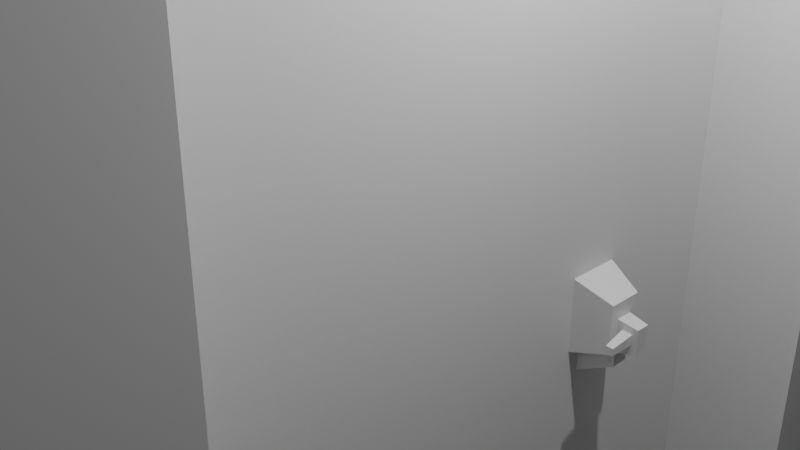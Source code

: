 # Source: Doorblend.blend  (saved by Blender 2.80.75; exported with 4.5.12 LTS)
import bpy
from mathutils import Matrix  # noqa: F401  (used for matrix-valued properties, if any)

bpy.ops.wm.read_factory_settings(use_empty=True)
scene = bpy.context.scene
scene.name = 'Scene'

# ---- collections
col_collection = bpy.data.collections.new('Collection'); scene.collection.children.link(col_collection)

# ---- materials (node trees are filled in below, after node groups)
mat_material = bpy.data.materials.new('Material')
mat_material.alpha_threshold = 0.0
mat_material.use_transparent_shadow = False
mat_material.line_color = (0.0, 0.0, 0.0, 1.0)

# ---- material node trees
mat_material.use_nodes = True; mat_material.node_tree.nodes.clear()
_N = mat_material.node_tree.nodes; _L = mat_material.node_tree.links
n0 = _N.new('ShaderNodeOutputMaterial'); n0.name = 'Material Output'; n0.location = (300, 300)
n1 = _N.new('ShaderNodeBsdfPrincipled'); n1.name = 'Principled BSDF'; n1.location = (10, 300)
n1.distribution = 'GGX'
n1.subsurface_method = 'BURLEY'
n1.inputs[2].default_value = 0.4
n1.inputs[3].default_value = 1.45
n1.inputs[27].default_value = (0.0, 0.0, 0.0, 1.0)
n1.inputs[28].default_value = 1.0
_L.new(n1.outputs[0], n0.inputs[0])
n0.is_active_output = True

# ---- world
world_world = bpy.data.worlds.new('World'); scene.world = world_world
world_world.use_nodes = True; world_world.node_tree.nodes.clear()
_N = world_world.node_tree.nodes; _L = world_world.node_tree.links
n0 = _N.new('ShaderNodeOutputWorld'); n0.name = 'World Output'; n0.location = (300, 300)
n1 = _N.new('ShaderNodeBackground'); n1.name = 'Background'; n1.location = (10, 300)
n1.inputs[0].default_value = (0.05088, 0.05088, 0.05088, 1.0)
_L.new(n1.outputs[0], n0.inputs[0])
n0.is_active_output = True
world_world.color = (0.05088, 0.05088, 0.05088)
world_world.use_sun_shadow = False
world_world.sun_shadow_jitter_overblur = 0.0

# ---- cameras
cam_camera = bpy.data.cameras.new('Camera')
cam_camera.clip_end = 100.0
cam_camera.ortho_scale = 7.314

# ---- lights
light_light = bpy.data.lights.new('Light', 'POINT')
light_light.transmission_factor = 0.0
light_light.energy = 1000.0
light_light.shadow_soft_size = 0.1
light_light.shadow_maximum_resolution = 0.006
light_light.use_absolute_resolution = True

# ---- meshes
me_cube = bpy.data.meshes.new('Cube')
me_cube.from_pydata([(1.0, 1.0, 1.0), (1.0, 1.0, -1.0), (1.0, -1.0, 1.0), (1.0, -1.0, -1.0), (-1.0, 1.0, 1.0), (-1.0, 1.0, -1.0), (-1.0, -1.0, 1.0), (-1.0, -1.0, -1.0), (1.0, 1.0, 0.0), (1.0, -1.0, 0.0), (1.0, 0.0, 1.0), (1.0, 0.0, -1.0), (1.0, 0.0, 0.0), (1.0, 1.0, -0.5), (1.0, -1.0, -0.5), (1.0, -0.5, 1.0), (1.0, 0.5, -1.0), (1.0, 1.0, 0.5), (1.0, -1.0, 0.5), (1.0, 0.5, 1.0), (1.0, -0.5, -1.0), (1.0, -0.5, 0.0), (1.0, 0.5, 0.0), (1.0, 0.0, -0.5), (1.0, 0.0, 0.5), (1.0, 0.5, 0.5), (1.0, 0.5, -0.5), (1.0, -0.5, -0.5), (1.0, -0.5, 0.5), (1.0, 1.0, -0.75), (1.0, -1.0, -0.75), (1.0, -0.75, 1.0), (1.0, 0.75, -1.0), (1.0, 1.0, 0.25), (1.0, -1.0, 0.25), (1.0, 0.25, 1.0), (1.0, -0.25, -1.0), (1.0, -0.75, 0.0), (1.0, 0.25, 0.0), (1.0, 0.0, -0.75), (1.0, 0.0, 0.25), (1.0, 1.0, -0.25), (1.0, -1.0, -0.25), (1.0, -0.25, 1.0), (1.0, 0.25, -1.0), (1.0, 1.0, 0.75), (1.0, -1.0, 0.75), (1.0, 0.75, 1.0), (1.0, -0.75, -1.0), (1.0, -0.25, 0.0), (1.0, 0.75, 0.0), (1.0, 0.0, -0.25), (1.0, 0.0, 0.75), (1.0, 0.25, 0.5), (1.0, 0.75, 0.5), (1.0, 0.5, 0.25), (1.0, 0.5, 0.75), (1.0, 0.25, -0.5), (1.0, 0.75, -0.5), (1.0, 0.5, -0.75), (1.0, 0.5, -0.25), (1.0, -0.75, -0.5), (1.0, -0.25, -0.5), (1.0, -0.5, -0.75), (1.0, -0.5, -0.25), (1.0, -0.75, 0.5), (1.0, -0.25, 0.5), (1.0, -0.5, 0.25), (1.0, -0.5, 0.75), (1.0, -0.25, 0.75), (1.0, -0.25, 0.25), (1.0, -0.75, 0.25), (1.0, -0.25, -0.25), (1.0, -0.25, -0.75), (1.0, -0.75, -0.75), (1.0, 0.75, -0.25), (1.0, 0.75, -0.75), (1.0, 0.25, -0.75), (1.0, 0.75, 0.25), (1.0, 0.25, 0.25), (1.0, 0.25, 0.75), (1.0, 0.25, -0.25), (1.0, -0.75, -0.25), (1.0, 1.0, -0.875), (1.0, -1.0, -0.875), (1.0, -0.875, 1.0), (1.0, 0.875, -1.0), (1.0, 1.0, 0.125), (1.0, -1.0, 0.125), (1.0, 0.125, 1.0), (1.0, 1.0, -0.375), (1.0, -1.0, -0.375), (1.0, -0.375, 1.0), (1.0, 1.0, 0.625), (1.0, -1.0, 0.625), (1.0, 0.625, 1.0), (1.0, 1.0, -0.625), (1.0, -1.0, -0.625), (1.0, -0.625, 1.0), (1.0, 1.0, 0.375), (1.0, -1.0, 0.375), (1.0, 0.375, 1.0), (1.0, 1.0, -0.125), (1.0, -1.0, -0.125), (1.0, -0.125, 1.0), (1.0, 1.0, 0.875), (1.0, -1.0, 0.875), (1.0, 0.875, 1.0), (1.0, -0.875, -1.0), (1.0, -0.375, 0.75), (1.0, -0.125, 0.75), (1.0, -0.75, 0.125), (1.0, -0.75, 0.375), (1.0, -0.75, -0.875), (1.0, -0.75, -0.625), (1.0, 0.75, -0.375), (1.0, 0.75, -0.125), (1.0, 0.75, -0.875), (1.0, 0.75, -0.625), (1.0, 0.625, 0.75), (1.0, 0.75, 0.625), (1.0, 0.75, 0.125), (1.0, 0.75, 0.375), (1.0, 0.125, 0.75), (1.0, 0.375, 0.75), (1.0, -0.75, -0.375), (1.0, -0.75, -0.125), (1.0, -0.625, 0.75), (1.0, -0.75, 0.625), (1.0, -0.6875, 0.6875), (1.0, 0.6875, 0.6875), (2.534, 1.0, -0.875), (2.534, 1.0, -1.0), (2.534, -1.0, -0.875), (2.534, -1.0, -1.0), (2.534, -0.875, 1.0), (2.534, -1.0, 1.0), (2.534, 0.875, -1.0), (2.534, 1.0, 0.125), (2.534, 1.0, 0.0), (2.534, -1.0, 0.125), (2.534, -1.0, 0.0), (2.534, 0.125, 1.0), (2.534, 0.0, 1.0), (2.534, -0.875, 0.0), (2.534, 1.0, -0.375), (2.534, 1.0, -0.5), (2.534, -1.0, -0.375), (2.534, -1.0, -0.5), (2.534, -0.375, 1.0), (2.534, -0.5, 1.0), (2.534, 1.0, 0.625), (2.534, 1.0, 0.5), (2.534, -1.0, 0.625), (2.534, -1.0, 0.5), (2.534, 0.625, 1.0), (2.534, 0.5, 1.0), (2.534, -0.875, -0.5), (2.534, -0.875, 0.5), (2.534, 1.0, -0.625), (2.534, 1.0, -0.75), (2.534, -1.0, -0.625), (2.534, -1.0, -0.75), (2.534, -0.625, 1.0), (2.534, -0.75, 1.0), (2.534, 1.0, 0.375), (2.534, 1.0, 0.25), (2.534, -1.0, 0.375), (2.534, -1.0, 0.25), (2.534, 0.375, 1.0), (2.534, 0.25, 1.0), (2.534, 1.0, -0.125), (2.534, 1.0, -0.25), (2.534, -1.0, -0.125), (2.534, -1.0, -0.25), (2.534, -0.125, 1.0), (2.534, -0.25, 1.0), (2.534, 1.0, 0.875), (2.534, 1.0, 0.75), (2.534, -1.0, 0.875), (2.534, -1.0, 0.75), (2.534, 0.875, 1.0), (2.534, 0.75, 1.0), (2.534, -0.875, -1.0), (2.534, -0.75, -1.0), (2.534, 0.875, 0.0), (2.534, 0.75, 0.0), (2.534, 0.0, 0.875), (2.534, 0.0, 0.75), (2.534, 0.875, 0.5), (2.534, 0.75, 0.5), (2.534, 0.5, 0.875), (2.534, 0.5, 0.75), (2.534, 0.875, -0.5), (2.534, 0.75, -0.5), (2.534, -0.5, 0.875), (2.534, -0.5, 0.75), (2.534, -0.375, 0.75), (2.534, -0.125, 0.75), (2.534, -0.25, 0.75), (2.534, -0.25, 0.875), (2.534, -0.875, 0.25), (2.534, -0.75, 0.125), (2.534, -0.75, 0.0), (2.534, -0.75, 0.375), (2.534, -0.75, 0.25), (2.534, -0.875, -0.75), (2.534, -0.75, -0.875), (2.534, -0.75, -0.625), (2.534, -0.75, -0.75), (2.534, 0.875, -0.25), (2.534, 0.75, -0.25), (2.534, 0.75, -0.375), (2.534, 0.75, -0.125), (2.534, 0.875, -0.75), (2.534, 0.75, -0.75), (2.534, 0.75, -0.875), (2.534, 0.75, -1.0), (2.534, 0.75, -0.625), (2.534, 0.625, 0.75), (2.534, 0.875, 0.75), (2.534, 0.75, 0.75), (2.534, 0.75, 0.625), (2.534, 0.75, 0.875), (2.534, 0.875, 0.25), (2.534, 0.75, 0.25), (2.534, 0.75, 0.125), (2.534, 0.75, 0.375), (2.534, 0.125, 0.75), (2.534, 0.375, 0.75), (2.534, 0.25, 0.75), (2.534, 0.25, 0.875), (2.534, -0.875, -0.25), (2.534, -0.75, -0.375), (2.534, -0.75, -0.5), (2.534, -0.75, -0.125), (2.534, -0.75, -0.25), (2.534, -0.875, 0.75), (2.534, -0.625, 0.75), (2.534, -0.75, 0.75), (2.534, -0.75, 0.625), (2.534, -0.75, 0.5), (2.534, -0.75, 0.875), (2.534, 1.0, 1.0), (2.534, -0.625, 0.875), (2.534, -0.6875, 0.6875), (2.534, -0.875, 0.625), (2.534, -0.875, -0.375), (2.534, 0.375, 0.875), (2.534, 0.875, 0.375), (2.534, 0.875, 0.125), (2.534, 0.875, 0.875), (2.534, 0.875, 0.625), (2.534, 0.6875, 0.6875), (2.534, 0.875, -0.625), (2.534, 0.875, -0.875), (2.534, 0.875, -0.125), (2.534, 0.875, -0.375), (2.534, -0.875, -0.875), (2.534, -0.875, 0.125), (2.534, -0.125, 0.875), (2.534, -0.375, 0.875), (2.534, -0.875, 0.375), (2.534, -0.875, -0.625), (2.534, 0.625, 0.875), (2.534, 0.125, 0.875), (2.534, -0.875, -0.125), (2.534, -0.875, 0.875), (1.0, 0.375, 0.0), (1.0, 0.5, -0.125), (1.0, 0.375, -0.25), (1.0, 0.25, -0.125), (1.715, 0.3585, -0.1709), (1.0, 0.3125, 0.0), (1.0, 0.5, -0.1875), (1.0, 0.3125, -0.25), (1.0, 0.25, -0.1875), (1.0, 0.4375, 0.0), (1.0, 0.5, -0.0625), (1.0, 0.4375, -0.25), (1.0, 0.25, -0.0625), (1.0, 0.3125, -0.125), (1.0, 0.4375, -0.125), (1.715, 0.3585, -0.1379), (1.0, 0.375, -0.0625), (1.0, 0.4375, -0.0625), (1.0, 0.4375, -0.1875), (1.0, 0.3125, -0.1875), (1.0, 0.3125, -0.0625), (1.0, 0.2812, 0.0), (1.0, 0.5, -0.2188), (1.0, 0.2812, -0.25), (1.0, 0.25, -0.2188), (1.0, 0.4062, 0.0), (1.0, 0.5, -0.09375), (1.0, 0.4062, -0.25), (1.0, 0.25, -0.09375), (1.0, 0.2812, -0.125), (1.715, 0.3915, -0.1709), (1.0, 0.375, -0.2188), (1.0, 0.375, -0.09375), (1.0, 0.3438, 0.0), (1.0, 0.5, -0.1562), (1.0, 0.3438, -0.25), (1.0, 0.25, -0.1562), (1.0, 0.4688, 0.0), (1.0, 0.5, -0.03125), (1.0, 0.4688, -0.25), (1.0, 0.25, -0.03125), (1.715, 0.375, -0.1709), (1.0, 0.4688, -0.125), (1.715, 0.375, -0.1544), (1.0, 0.375, -0.03125), (1.0, 0.4062, -0.0625), (1.0, 0.4688, -0.0625), (1.0, 0.4375, -0.09375), (1.0, 0.4375, -0.03125), (1.0, 0.4062, -0.1875), (1.0, 0.4688, -0.1875), (1.0, 0.4375, -0.2188), (1.0, 0.4375, -0.1562), (1.0, 0.2812, -0.1875), (1.0, 0.3438, -0.1875), (1.0, 0.3125, -0.2188), (1.0, 0.3125, -0.1562), (1.0, 0.2812, -0.0625), (1.0, 0.3438, -0.0625), (1.0, 0.3125, -0.09375), (1.0, 0.3125, -0.03125), (1.0, 0.3438, -0.03125), (1.0, 0.3438, -0.09375), (1.0, 0.2812, -0.09375), (1.715, 0.375, -0.1379), (1.0, 0.3438, -0.2188), (1.0, 0.2812, -0.2188), (1.0, 0.4688, -0.1562), (1.0, 0.4688, -0.2188), (1.0, 0.4062, -0.2188), (1.0, 0.4688, -0.03125), (1.0, 0.4688, -0.09375), (1.0, 0.4062, -0.09375), (1.0, 0.4062, -0.03125), (1.715, 0.3915, -0.1379), (1.0, 0.2812, -0.1562), (1.0, 0.2812, -0.03125), (1.456, 0.3956, -0.1338), (1.456, 0.375, -0.1338), (1.456, 0.375, -0.1131), (1.456, 0.3544, -0.1338), (1.456, 0.3337, -0.1338), (1.585, 0.3565, -0.1359), (1.456, 0.375, -0.175), (1.456, 0.4163, -0.1131), (1.456, 0.4163, -0.1338), (1.456, 0.3956, -0.175), (1.456, 0.4163, -0.1544), (1.456, 0.4163, -0.175), (1.456, 0.3544, -0.175), (1.456, 0.3337, -0.175), (1.456, 0.3337, -0.1544), (1.456, 0.3337, -0.1131), (1.456, 0.375, -0.1957), (1.456, 0.3544, -0.1131), (1.456, 0.3544, -0.1544), (1.456, 0.3544, -0.1957), (1.456, 0.3956, -0.1957), (1.456, 0.3956, -0.1131), (1.456, 0.3956, -0.1544), (1.715, 0.3585, -0.1544), (1.715, 0.3915, -0.1544), (1.456, 0.3544, -0.1647), (1.456, 0.3544, -0.1441), (1.715, 0.3585, -0.1626), (1.715, 0.3585, -0.1462), (1.585, 0.3565, -0.1729), (1.585, 0.3565, -0.1637), (1.585, 0.3565, -0.1451), (1.521, 0.3554, -0.1348), (1.65, 0.3575, -0.1544), (1.456, 0.3544, -0.1699), (1.456, 0.3544, -0.1492), (1.715, 0.3585, -0.1668), (1.715, 0.3585, -0.1503), (1.521, 0.3554, -0.174), (1.65, 0.3575, -0.1369), (1.521, 0.3554, -0.1544), (1.456, 0.3544, -0.1596), (1.456, 0.3544, -0.1389), (1.715, 0.3585, -0.1585), (1.715, 0.3585, -0.1421), (1.65, 0.3575, -0.1719), (1.65, 0.3575, -0.1632), (1.521, 0.3554, -0.1642), (1.585, 0.3565, -0.159), (1.585, 0.3565, -0.1683), (1.65, 0.3575, -0.1456), (1.521, 0.3554, -0.1446), (1.585, 0.3565, -0.1405), (1.521, 0.3554, -0.1495), (1.521, 0.3554, -0.1397), (1.65, 0.3575, -0.1413), (1.521, 0.3554, -0.1691), (1.521, 0.3554, -0.1593), (1.65, 0.3575, -0.1588), (1.65, 0.3575, -0.1675), (1.65, 0.3575, -0.15), (1.571, 0.2893, -0.1537), (1.616, 0.2901, -0.1537), (1.616, 0.2901, -0.1568), (1.571, 0.2893, -0.147), (1.616, 0.2901, -0.1473), (1.616, 0.2901, -0.1505), (1.66, 0.2908, -0.1537), (1.66, 0.2908, -0.1477), (1.571, 0.2893, -0.1503), (1.571, 0.2893, -0.157), (1.66, 0.2908, -0.1567), (1.66, 0.2908, -0.1507)], [], [(0, 4, 6, 2, 85, 31, 98, 15, 92, 43, 104, 10, 89, 35, 101, 19, 95, 47, 107), (3, 84, 30, 97, 14, 91, 42, 103, 9, 88, 34, 100, 18, 94, 46, 106, 2, 6, 7), (7, 6, 4, 5), (108, 86, 32, 16, 44, 11, 36, 20, 48), (111, 71, 205, 202), (5, 4, 0, 105, 45, 93, 17, 99, 33, 87, 8, 102, 41, 90, 13, 96, 29, 83, 1), (85, 2, 136, 135), (81, 292, 276, 304, 271, 296, 280, 308, 38, 12, 51), (46, 94, 153, 180), (79, 53, 24, 40), (78, 122, 54, 25, 55), (127, 68, 196, 238), (77, 57, 23, 39), (76, 118, 58, 26, 59), (75, 116, 50, 22, 306, 278, 294, 269, 302, 274, 290, 60), (74, 114, 208, 209), (73, 62, 27, 63), (72, 49, 21, 64), (80, 124, 229, 230), (70, 66, 28, 67), (93, 45, 178, 151), (66, 69, 109, 68, 28), (24, 52, 110, 69, 66), (48, 113, 207, 184), (49, 70, 67, 21), (12, 40, 70, 49), (40, 24, 66, 70), (52, 123, 228, 188), (21, 67, 71, 111, 37), (67, 28, 65, 112, 71), (62, 72, 64, 27), (23, 51, 72, 62), (51, 12, 49, 72), (36, 73, 63, 20), (11, 39, 73, 36), (39, 23, 62, 73), (43, 92, 149, 176), (20, 63, 74, 113, 48), (63, 27, 61, 114, 74), (58, 115, 75, 60, 26), (110, 52, 188, 198), (126, 37, 203, 235), (32, 117, 76, 59, 16), (84, 3, 134, 133), (42, 91, 147, 174), (44, 77, 39, 11), (16, 59, 77, 44), (59, 26, 57, 77), (109, 69, 199, 197), (125, 82, 236, 233), (90, 41, 172, 145), (50, 121, 78, 55, 22), (1, 83, 131, 132), (101, 35, 170, 169), (38, 79, 40, 12), (22, 55, 79, 38, 289, 273, 301, 268, 293, 277, 305), (55, 25, 53, 79), (53, 80, 123, 52, 24), (25, 56, 124, 80, 53), (35, 89, 142, 170), (57, 81, 51, 23), (26, 60, 307, 279, 295, 270, 303, 275, 291, 81, 57), (344, 289, 38, 308), (100, 34, 168, 167), (27, 64, 82, 125, 61), (64, 21, 37, 126, 82), (124, 56, 192, 229), (122, 78, 225, 227), (34, 88, 140, 168), (95, 19, 156, 155), (33, 99, 165, 166), (123, 80, 230, 228), (65, 28, 129, 128), (28, 68, 127, 129), (121, 50, 186, 226), (87, 33, 166, 138), (94, 18, 154, 153), (54, 122, 227, 190), (32, 86, 137, 217), (17, 93, 151, 152), (98, 31, 164, 163), (78, 121, 226, 225), (31, 85, 135, 164), (97, 30, 162, 161), (3, 108, 183, 134), (30, 84, 133, 162), (92, 15, 150, 149), (29, 96, 159, 160), (0, 107, 181, 243), (120, 54, 190, 222), (83, 29, 160, 131), (91, 14, 148, 147), (2, 106, 179, 136), (71, 112, 204, 205), (13, 90, 145, 146), (25, 130, 119, 56), (54, 120, 130, 25), (105, 0, 243, 177), (37, 111, 202, 203), (56, 119, 219, 192), (130, 120, 222, 253), (65, 128, 240, 241), (10, 104, 175, 143), (119, 130, 253, 219), (9, 103, 173, 141), (58, 118, 218, 194), (102, 8, 139, 171), (76, 117, 216, 215), (82, 126, 235, 236), (19, 101, 169, 156), (61, 125, 233, 234), (18, 100, 167, 154), (108, 48, 184, 183), (50, 116, 213, 186), (129, 127, 238, 245), (118, 76, 215, 218), (89, 10, 143, 142), (99, 17, 152, 165), (107, 47, 182, 181), (75, 115, 212, 211), (128, 129, 245, 240), (117, 32, 217, 216), (88, 9, 141, 140), (15, 98, 163, 150), (106, 46, 180, 179), (8, 87, 138, 139), (14, 97, 161, 148), (45, 105, 177, 178), (114, 61, 234, 208), (86, 1, 132, 137), (96, 13, 146, 159), (113, 74, 209, 207), (69, 110, 198, 199), (116, 75, 211, 213), (104, 43, 176, 175), (68, 109, 197, 196), (115, 58, 194, 212), (103, 42, 174, 173), (112, 65, 241, 204), (5, 1, 86, 108, 3, 7), (267, 135, 136, 179), (266, 144, 141, 173), (265, 142, 143, 187), (264, 155, 156, 191), (263, 157, 148, 161), (262, 158, 154, 167), (261, 149, 150, 195), (260, 175, 176, 200), (259, 201, 168, 140), (258, 206, 162, 133), (257, 210, 211, 212), (256, 185, 186, 213), (255, 214, 215, 216), (254, 193, 194, 218), (222, 221, 219, 253), (252, 220, 221, 222), (251, 181, 182, 223), (250, 224, 225, 226), (249, 189, 190, 227), (248, 169, 170, 231), (247, 232, 174, 147), (246, 237, 180, 153), (240, 245, 238, 239), (244, 163, 164, 242), (238, 244, 242, 239), (196, 195, 244, 238), (195, 150, 163, 244), (158, 246, 153, 154), (241, 240, 246, 158), (240, 239, 237, 246), (157, 247, 147, 148), (234, 233, 247, 157), (233, 236, 232, 247), (229, 248, 231, 230), (192, 191, 248, 229), (191, 156, 169, 248), (224, 249, 227, 225), (166, 165, 249, 224), (165, 152, 189, 249), (185, 250, 226, 186), (139, 138, 250, 185), (138, 166, 224, 250), (220, 251, 223, 221), (178, 177, 251, 220), (177, 243, 181, 251), (189, 252, 222, 190), (152, 151, 252, 189), (151, 178, 220, 252), (214, 254, 218, 215), (160, 159, 254, 214), (159, 146, 193, 254), (137, 255, 216, 217), (132, 131, 255, 137), (131, 160, 214, 255), (210, 256, 213, 211), (172, 171, 256, 210), (171, 139, 185, 256), (193, 257, 212, 194), (146, 145, 257, 193), (145, 172, 210, 257), (183, 258, 133, 134), (184, 207, 258, 183), (207, 209, 206, 258), (144, 259, 140, 141), (203, 202, 259, 144), (202, 205, 201, 259), (198, 260, 200, 199), (188, 187, 260, 198), (187, 143, 175, 260), (197, 261, 195, 196), (199, 200, 261, 197), (200, 176, 149, 261), (201, 262, 167, 168), (205, 204, 262, 201), (204, 241, 158, 262), (206, 263, 161, 162), (209, 208, 263, 206), (208, 234, 157, 263), (219, 264, 191, 192), (221, 223, 264, 219), (223, 182, 155, 264), (228, 265, 187, 188), (230, 231, 265, 228), (231, 170, 142, 265), (232, 266, 173, 174), (236, 235, 266, 232), (235, 203, 144, 266), (237, 267, 179, 180), (239, 242, 267, 237), (242, 164, 135, 267), (41, 102, 171, 172), (47, 95, 155, 182), (343, 297, 271, 304), (282, 315, 352, 353), (341, 293, 268, 312), (340, 313, 284, 300), (339, 314, 285, 315), (338, 305, 277, 316), (300, 330, 362, 347), (336, 318, 286, 319), (335, 310, 282, 320), (334, 321, 276, 292), (333, 322, 287, 323), (287, 322, 357, 358), (331, 325, 280, 296), (330, 326, 288, 327), (329, 301, 273, 328), (326, 329, 328, 288), (284, 312, 329, 326), (312, 268, 301, 329), (322, 333, 364, 357), (330, 327, 360, 362), (300, 284, 326, 330), (297, 331, 296, 271), (281, 327, 331, 297), (327, 288, 325, 331), (317, 286, 356, 354), (286, 320, 355, 356), (299, 337, 365, 361), (303, 333, 323, 275), (270, 299, 333, 303), (281, 324, 359, 349), (291, 334, 292, 81), (275, 323, 334, 291), (323, 287, 321, 334), (318, 335, 320, 286), (274, 302, 335, 318), (302, 269, 310, 335), (307, 336, 319, 279), (60, 290, 336, 307), (290, 274, 318, 336), (295, 337, 299, 270), (279, 319, 337, 295), (319, 286, 317, 337), (314, 338, 316, 285), (278, 306, 338, 314), (306, 22, 305, 338), (310, 339, 315, 282), (269, 294, 339, 310), (294, 278, 314, 339), (327, 281, 349, 360), (333, 299, 361, 364), (315, 285, 313, 340), (313, 341, 312, 284), (285, 316, 341, 313), (316, 277, 293, 341), (315, 340, 366, 352), (340, 300, 347, 366), (324, 287, 358, 359), (321, 343, 304, 276), (287, 324, 343, 321), (324, 281, 297, 343), (325, 344, 308, 280), (288, 328, 344, 325), (328, 273, 289, 344), (351, 354, 298, 309), (365, 354, 351, 361), (363, 380, 371, 387, 348, 349, 359), (348, 362, 360, 349), (346, 347, 362, 348), (357, 379, 370, 386, 363, 359, 358), (345, 346, 332, 342), (405, 378, 368, 382), (361, 351, 357, 364), (345, 366, 347, 346), (353, 352, 366, 345), (367, 345, 342, 369), (356, 355, 367, 354), (355, 353, 345, 367), (337, 317, 354, 365), (320, 282, 353, 355), (369, 342, 332, 311), (309, 311, 368, 388, 372, 381, 272), (311, 332, 283, 389, 373, 382, 368), (298, 369, 311, 309), (357, 351, 309, 272, 390, 374, 383), (354, 367, 369, 298), (404, 390, 272, 381), (346, 348, 377, 350, 384, 283, 332), (403, 391, 372, 388), (402, 392, 375, 393), (401, 383, 374, 394), (400, 395, 373, 389), (399, 396, 376, 397), (398, 385, 406, 414), (405, 395, 413, 417), (371, 380, 398, 396), (380, 363, 385, 398), (377, 399, 397, 350), (348, 387, 399, 377), (387, 371, 396, 399), (384, 400, 389, 283), (350, 397, 400, 384), (397, 376, 395, 400), (392, 401, 394, 375), (370, 379, 401, 392), (379, 357, 383, 401), (395, 376, 410, 413), (363, 386, 402, 385), (386, 370, 392, 402), (378, 403, 388, 368), (402, 393, 408, 415), (393, 375, 391, 403), (391, 404, 381, 372), (375, 394, 404, 391), (394, 374, 390, 404), (395, 405, 382, 373), (376, 396, 409, 410), (396, 398, 414, 409), (414, 406, 407, 411), (409, 414, 411, 410), (406, 415, 408, 407), (407, 408, 416, 412), (410, 411, 417, 413), (411, 407, 412, 417), (378, 405, 417, 412), (393, 403, 416, 408), (385, 402, 415, 406), (403, 378, 412, 416)])
_uv = me_cube.uv_layers.new(name='UVMap')
_uv.uv.foreach_set('vector', [0.375, 0.0, 0.625, 0.0, 0.625, 0.25, 0.375, 0.25, 0.375, 0.2344, 0.375, 0.2188, 0.375, 0.2031, 0.375, 0.1875, 0.375, 0.1719, 0.375, 0.1562, 0.375, 0.1406, 0.375, 0.125, 0.375, 0.1094, 0.375, 0.09375, 0.375, 0.07812, 0.375, 0.0625, 0.375, 0.04688, 0.375, 0.03125, 0.375, 0.01562, 0.375, 0.25, 0.3906, 0.25, 0.4062, 0.25, 0.4219, 0.25, 0.4375, 0.25, 0.4531, 0.25, 0.4688, 0.25, 0.4844, 0.25, 0.5, 0.25, 0.5156, 0.25, 0.5312, 0.25, 0.5469, 0.25, 0.5625, 0.25, 0.5781, 0.25, 0.5938, 0.25, 0.6094, 0.25, 0.625, 0.25, 0.625, 0.5, 0.375, 0.5, 0.375, 0.5, 0.625, 0.5, 0.625, 0.75, 0.375, 0.75, 0.625, 0.9844, 0.625, 0.7656, 0.625, 0.7812, 0.625, 0.8125, 0.625, 0.8438, 0.625, 0.875, 0.625, 0.9062, 0.625, 0.9375, 0.625, 0.9688, 0.2656, 0.7188, 0.2812, 0.7188, 0.2812, 0.7188, 0.2656, 0.7188, 0.625, 0.5, 0.875, 0.5, 0.875, 0.75, 0.8594, 0.75, 0.8438, 0.75, 0.8281, 0.75, 0.8125, 0.75, 0.7969, 0.75, 0.7812, 0.75, 0.7656, 0.75, 0.75, 0.75, 0.7344, 0.75, 0.7188, 0.75, 0.7031, 0.75, 0.6875, 0.75, 0.6719, 0.75, 0.6562, 0.75, 0.6406, 0.75, 0.625, 0.75, 0.375, 0.2344, 0.375, 0.25, 0.375, 0.25, 0.375, 0.2344, 0.2188, 0.5938, 0.2227, 0.5938, 0.2266, 0.5938, 0.2305, 0.5938, 0.2344, 0.5938, 0.2383, 0.5938, 0.2422, 0.5938, 0.2461, 0.5938, 0.25, 0.5938, 0.25, 0.625, 0.2188, 0.625, 0.5938, 0.25, 0.5781, 0.25, 0.5781, 0.25, 0.5938, 0.25, 0.2812, 0.5938, 0.3125, 0.5938, 0.3125, 0.625, 0.2812, 0.625, 0.2812, 0.5312, 0.2969, 0.5312, 0.3125, 0.5312, 0.3125, 0.5625, 0.2812, 0.5625, 0.3438, 0.7031, 0.3438, 0.6875, 0.3438, 0.6875, 0.3438, 0.7031, 0.1562, 0.5938, 0.1875, 0.5938, 0.1875, 0.625, 0.1562, 0.625, 0.1562, 0.5312, 0.1719, 0.5312, 0.1875, 0.5312, 0.1875, 0.5625, 0.1562, 0.5625, 0.2188, 0.5312, 0.2344, 0.5312, 0.25, 0.5312, 0.25, 0.5625, 0.2461, 0.5625, 0.2422, 0.5625, 0.2383, 0.5625, 0.2344, 0.5625, 0.2305, 0.5625, 0.2266, 0.5625, 0.2227, 0.5625, 0.2188, 0.5625, 0.1562, 0.7188, 0.1719, 0.7188, 0.1719, 0.7188, 0.1562, 0.7188, 0.1562, 0.6562, 0.1875, 0.6562, 0.1875, 0.6875, 0.1562, 0.6875, 0.2188, 0.6562, 0.25, 0.6562, 0.25, 0.6875, 0.2188, 0.6875, 0.3438, 0.5938, 0.3438, 0.5781, 0.3438, 0.5781, 0.3438, 0.5938, 0.2812, 0.6562, 0.3125, 0.6562, 0.3125, 0.6875, 0.2812, 0.6875, 0.8281, 0.75, 0.8438, 0.75, 0.8438, 0.75, 0.8281, 0.75, 0.3125, 0.6562, 0.3438, 0.6562, 0.3438, 0.6719, 0.3438, 0.6875, 0.3125, 0.6875, 0.3125, 0.625, 0.3438, 0.625, 0.3438, 0.6406, 0.3438, 0.6562, 0.3125, 0.6562, 0.125, 0.7188, 0.1406, 0.7188, 0.1406, 0.7188, 0.125, 0.7188, 0.25, 0.6562, 0.2812, 0.6562, 0.2812, 0.6875, 0.25, 0.6875, 0.25, 0.625, 0.2812, 0.625, 0.2812, 0.6562, 0.25, 0.6562, 0.2812, 0.625, 0.3125, 0.625, 0.3125, 0.6562, 0.2812, 0.6562, 0.3438, 0.625, 0.3438, 0.6094, 0.3438, 0.6094, 0.3438, 0.625, 0.25, 0.6875, 0.2812, 0.6875, 0.2812, 0.7188, 0.2656, 0.7188, 0.25, 0.7188, 0.2812, 0.6875, 0.3125, 0.6875, 0.3125, 0.7188, 0.2969, 0.7188, 0.2812, 0.7188, 0.1875, 0.6562, 0.2188, 0.6562, 0.2188, 0.6875, 0.1875, 0.6875, 0.1875, 0.625, 0.2188, 0.625, 0.2188, 0.6562, 0.1875, 0.6562, 0.2188, 0.625, 0.25, 0.625, 0.25, 0.6562, 0.2188, 0.6562, 0.125, 0.6562, 0.1562, 0.6562, 0.1562, 0.6875, 0.125, 0.6875, 0.125, 0.625, 0.1562, 0.625, 0.1562, 0.6562, 0.125, 0.6562, 0.1562, 0.625, 0.1875, 0.625, 0.1875, 0.6562, 0.1562, 0.6562, 0.375, 0.1562, 0.375, 0.1719, 0.375, 0.1719, 0.375, 0.1562, 0.125, 0.6875, 0.1562, 0.6875, 0.1562, 0.7188, 0.1406, 0.7188, 0.125, 0.7188, 0.1562, 0.6875, 0.1875, 0.6875, 0.1875, 0.7188, 0.1719, 0.7188, 0.1562, 0.7188, 0.1875, 0.5312, 0.2031, 0.5312, 0.2188, 0.5312, 0.2188, 0.5625, 0.1875, 0.5625, 0.3438, 0.6406, 0.3438, 0.625, 0.3438, 0.625, 0.3438, 0.6406, 0.2344, 0.7188, 0.25, 0.7188, 0.25, 0.7188, 0.2344, 0.7188, 0.125, 0.5312, 0.1406, 0.5312, 0.1562, 0.5312, 0.1562, 0.5625, 0.125, 0.5625, 0.3906, 0.25, 0.375, 0.25, 0.375, 0.25, 0.3906, 0.25, 0.4688, 0.25, 0.4531, 0.25, 0.4531, 0.25, 0.4688, 0.25, 0.125, 0.5938, 0.1562, 0.5938, 0.1562, 0.625, 0.125, 0.625, 0.125, 0.5625, 0.1562, 0.5625, 0.1562, 0.5938, 0.125, 0.5938, 0.1562, 0.5625, 0.1875, 0.5625, 0.1875, 0.5938, 0.1562, 0.5938, 0.3438, 0.6719, 0.3438, 0.6562, 0.3438, 0.6562, 0.3438, 0.6719, 0.2031, 0.7188, 0.2188, 0.7188, 0.2188, 0.7188, 0.2031, 0.7188, 0.7031, 0.75, 0.7188, 0.75, 0.7188, 0.75, 0.7031, 0.75, 0.25, 0.5312, 0.2656, 0.5312, 0.2812, 0.5312, 0.2812, 0.5625, 0.25, 0.5625, 0.625, 0.75, 0.6406, 0.75, 0.6406, 0.75, 0.625, 0.75, 0.375, 0.07812, 0.375, 0.09375, 0.375, 0.09375, 0.375, 0.07812, 0.25, 0.5938, 0.2812, 0.5938, 0.2812, 0.625, 0.25, 0.625, 0.25, 0.5625, 0.2812, 0.5625, 0.2812, 0.5938, 0.25, 0.5938, 0.25, 0.5898, 0.25, 0.5859, 0.25, 0.582, 0.25, 0.5781, 0.25, 0.5742, 0.25, 0.5703, 0.25, 0.5664, 0.2812, 0.5625, 0.3125, 0.5625, 0.3125, 0.5938, 0.2812, 0.5938, 0.3125, 0.5938, 0.3438, 0.5938, 0.3438, 0.6094, 0.3438, 0.625, 0.3125, 0.625, 0.3125, 0.5625, 0.3438, 0.5625, 0.3438, 0.5781, 0.3438, 0.5938, 0.3125, 0.5938, 0.375, 0.09375, 0.375, 0.1094, 0.375, 0.1094, 0.375, 0.09375, 0.1875, 0.5938, 0.2188, 0.5938, 0.2188, 0.625, 0.1875, 0.625, 0.1875, 0.5625, 0.2188, 0.5625, 0.2188, 0.5664, 0.2188, 0.5703, 0.2188, 0.5742, 0.2188, 0.5781, 0.2188, 0.582, 0.2188, 0.5859, 0.2188, 0.5898, 0.2188, 0.5938, 0.1875, 0.5938, 0.2461, 0.5898, 0.25, 0.5898, 0.25, 0.5938, 0.2461, 0.5938, 0.5469, 0.25, 0.5312, 0.25, 0.5312, 0.25, 0.5469, 0.25, 0.1875, 0.6875, 0.2188, 0.6875, 0.2188, 0.7188, 0.2031, 0.7188, 0.1875, 0.7188, 0.2188, 0.6875, 0.25, 0.6875, 0.25, 0.7188, 0.2344, 0.7188, 0.2188, 0.7188, 0.3438, 0.5781, 0.3438, 0.5625, 0.3438, 0.5625, 0.3438, 0.5781, 0.2969, 0.5312, 0.2812, 0.5312, 0.2812, 0.5312, 0.2969, 0.5312, 0.5312, 0.25, 0.5156, 0.25, 0.5156, 0.25, 0.5312, 0.25, 0.375, 0.04688, 0.375, 0.0625, 0.375, 0.0625, 0.375, 0.04688, 0.7812, 0.75, 0.7969, 0.75, 0.7969, 0.75, 0.7812, 0.75, 0.3438, 0.6094, 0.3438, 0.5938, 0.3438, 0.5938, 0.3438, 0.6094, 0.3125, 0.7188, 0.3125, 0.6875, 0.3359, 0.7109, 0.3281, 0.7188, 0.3125, 0.6875, 0.3438, 0.6875, 0.3438, 0.7031, 0.3359, 0.7109, 0.2656, 0.5312, 0.25, 0.5312, 0.25, 0.5312, 0.2656, 0.5312, 0.7656, 0.75, 0.7812, 0.75, 0.7812, 0.75, 0.7656, 0.75, 0.5781, 0.25, 0.5625, 0.25, 0.5625, 0.25, 0.5781, 0.25, 0.3125, 0.5312, 0.2969, 0.5312, 0.2969, 0.5312, 0.3125, 0.5312, 0.625, 0.7812, 0.625, 0.7656, 0.625, 0.7656, 0.625, 0.7812, 0.8125, 0.75, 0.8281, 0.75, 0.8281, 0.75, 0.8125, 0.75, 0.375, 0.2031, 0.375, 0.2188, 0.375, 0.2188, 0.375, 0.2031, 0.2812, 0.5312, 0.2656, 0.5312, 0.2656, 0.5312, 0.2812, 0.5312, 0.375, 0.2188, 0.375, 0.2344, 0.375, 0.2344, 0.375, 0.2188, 0.4219, 0.25, 0.4062, 0.25, 0.4062, 0.25, 0.4219, 0.25, 0.625, 1.0, 0.625, 0.9844, 0.625, 0.9844, 0.625, 1.0, 0.4062, 0.25, 0.3906, 0.25, 0.3906, 0.25, 0.4062, 0.25, 0.375, 0.1719, 0.375, 0.1875, 0.375, 0.1875, 0.375, 0.1719, 0.6562, 0.75, 0.6719, 0.75, 0.6719, 0.75, 0.6562, 0.75, 0.375, 0.0, 0.375, 0.01562, 0.375, 0.01562, 0.375, 0.0, 0.3281, 0.5312, 0.3125, 0.5312, 0.3125, 0.5312, 0.3281, 0.5312, 0.6406, 0.75, 0.6562, 0.75, 0.6562, 0.75, 0.6406, 0.75, 0.4531, 0.25, 0.4375, 0.25, 0.4375, 0.25, 0.4531, 0.25, 0.625, 0.25, 0.6094, 0.25, 0.6094, 0.25, 0.625, 0.25, 0.2812, 0.7188, 0.2969, 0.7188, 0.2969, 0.7188, 0.2812, 0.7188, 0.6875, 0.75, 0.7031, 0.75, 0.7031, 0.75, 0.6875, 0.75, 0.3125, 0.5625, 0.3359, 0.5391, 0.3438, 0.5469, 0.3438, 0.5625, 0.3125, 0.5312, 0.3281, 0.5312, 0.3359, 0.5391, 0.3125, 0.5625, 0.8594, 0.75, 0.875, 0.75, 0.875, 0.75, 0.8594, 0.75, 0.25, 0.7188, 0.2656, 0.7188, 0.2656, 0.7188, 0.25, 0.7188, 0.3438, 0.5625, 0.3438, 0.5469, 0.3438, 0.5469, 0.3438, 0.5625, 0.3359, 0.5391, 0.3281, 0.5312, 0.3281, 0.5312, 0.3359, 0.5391, 0.3125, 0.7188, 0.3281, 0.7188, 0.3281, 0.7188, 0.3125, 0.7188, 0.375, 0.125, 0.375, 0.1406, 0.375, 0.1406, 0.375, 0.125, 0.3438, 0.5469, 0.3359, 0.5391, 0.3359, 0.5391, 0.3438, 0.5469, 0.5, 0.25, 0.4844, 0.25, 0.4844, 0.25, 0.5, 0.25, 0.1875, 0.5312, 0.1719, 0.5312, 0.1719, 0.5312, 0.1875, 0.5312, 0.7344, 0.75, 0.75, 0.75, 0.75, 0.75, 0.7344, 0.75, 0.1562, 0.5312, 0.1406, 0.5312, 0.1406, 0.5312, 0.1562, 0.5312, 0.2188, 0.7188, 0.2344, 0.7188, 0.2344, 0.7188, 0.2188, 0.7188, 0.375, 0.0625, 0.375, 0.07812, 0.375, 0.07812, 0.375, 0.0625, 0.1875, 0.7188, 0.2031, 0.7188, 0.2031, 0.7188, 0.1875, 0.7188, 0.5625, 0.25, 0.5469, 0.25, 0.5469, 0.25, 0.5625, 0.25, 0.625, 0.9844, 0.625, 0.9688, 0.625, 0.9688, 0.625, 0.9844, 0.25, 0.5312, 0.2344, 0.5312, 0.2344, 0.5312, 0.25, 0.5312, 0.3359, 0.7109, 0.3438, 0.7031, 0.3438, 0.7031, 0.3359, 0.7109, 0.1719, 0.5312, 0.1562, 0.5312, 0.1562, 0.5312, 0.1719, 0.5312, 0.375, 0.1094, 0.375, 0.125, 0.375, 0.125, 0.375, 0.1094, 0.7969, 0.75, 0.8125, 0.75, 0.8125, 0.75, 0.7969, 0.75, 0.375, 0.01562, 0.375, 0.03125, 0.375, 0.03125, 0.375, 0.01562, 0.2188, 0.5312, 0.2031, 0.5312, 0.2031, 0.5312, 0.2188, 0.5312, 0.3281, 0.7188, 0.3359, 0.7109, 0.3359, 0.7109, 0.3281, 0.7188, 0.1406, 0.5312, 0.125, 0.5312, 0.125, 0.5312, 0.1406, 0.5312, 0.5156, 0.25, 0.5, 0.25, 0.5, 0.25, 0.5156, 0.25, 0.375, 0.1875, 0.375, 0.2031, 0.375, 0.2031, 0.375, 0.1875, 0.6094, 0.25, 0.5938, 0.25, 0.5938, 0.25, 0.6094, 0.25, 0.75, 0.75, 0.7656, 0.75, 0.7656, 0.75, 0.75, 0.75, 0.4375, 0.25, 0.4219, 0.25, 0.4219, 0.25, 0.4375, 0.25, 0.8438, 0.75, 0.8594, 0.75, 0.8594, 0.75, 0.8438, 0.75, 0.1719, 0.7188, 0.1875, 0.7188, 0.1875, 0.7188, 0.1719, 0.7188, 0.625, 0.7656, 0.625, 0.75, 0.625, 0.75, 0.625, 0.7656, 0.6719, 0.75, 0.6875, 0.75, 0.6875, 0.75, 0.6719, 0.75, 0.1406, 0.7188, 0.1562, 0.7188, 0.1562, 0.7188, 0.1406, 0.7188, 0.3438, 0.6562, 0.3438, 0.6406, 0.3438, 0.6406, 0.3438, 0.6562, 0.2344, 0.5312, 0.2188, 0.5312, 0.2188, 0.5312, 0.2344, 0.5312, 0.375, 0.1406, 0.375, 0.1562, 0.375, 0.1562, 0.375, 0.1406, 0.3438, 0.6875, 0.3438, 0.6719, 0.3438, 0.6719, 0.3438, 0.6875, 0.2031, 0.5312, 0.1875, 0.5312, 0.1875, 0.5312, 0.2031, 0.5312, 0.4844, 0.25, 0.4688, 0.25, 0.4688, 0.25, 0.4844, 0.25, 0.2969, 0.7188, 0.3125, 0.7188, 0.3125, 0.7188, 0.2969, 0.7188, 0.375, 0.75, 0.625, 0.75, 0.625, 0.7656, 0.625, 0.9844, 0.625, 1.0, 0.375, 1.0, 0.3594, 0.7344, 0.375, 0.7344, 0.375, 0.75, 0.3594, 0.75, 0.2344, 0.7344, 0.25, 0.7344, 0.25, 0.75, 0.2344, 0.75, 0.3594, 0.6094, 0.375, 0.6094, 0.375, 0.625, 0.3594, 0.625, 0.3594, 0.5469, 0.375, 0.5469, 0.375, 0.5625, 0.3594, 0.5625, 0.1719, 0.7344, 0.1875, 0.7344, 0.1875, 0.75, 0.1719, 0.75, 0.2969, 0.7344, 0.3125, 0.7344, 0.3125, 0.75, 0.2969, 0.75, 0.3594, 0.6719, 0.375, 0.6719, 0.375, 0.6875, 0.3594, 0.6875, 0.3594, 0.6406, 0.375, 0.6406, 0.375, 0.6562, 0.3594, 0.6562, 0.2656, 0.7344, 0.2812, 0.7344, 0.2812, 0.75, 0.2656, 0.75, 0.1406, 0.7344, 0.1562, 0.7344, 0.1562, 0.75, 0.1406, 0.75, 0.2031, 0.5156, 0.2188, 0.5156, 0.2188, 0.5312, 0.2031, 0.5312, 0.2344, 0.5156, 0.25, 0.5156, 0.25, 0.5312, 0.2344, 0.5312, 0.1406, 0.5156, 0.1562, 0.5156, 0.1562, 0.5312, 0.1406, 0.5312, 0.1719, 0.5156, 0.1875, 0.5156, 0.1875, 0.5312, 0.1719, 0.5312, 0.3281, 0.5312, 0.3438, 0.5312, 0.3438, 0.5469, 0.3359, 0.5391, 0.3281, 0.5156, 0.3438, 0.5156, 0.3438, 0.5312, 0.3281, 0.5312, 0.3594, 0.5156, 0.375, 0.5156, 0.375, 0.5312, 0.3594, 0.5312, 0.2656, 0.5156, 0.2812, 0.5156, 0.2812, 0.5312, 0.2656, 0.5312, 0.2969, 0.5156, 0.3125, 0.5156, 0.3125, 0.5312, 0.2969, 0.5312, 0.3594, 0.5781, 0.375, 0.5781, 0.375, 0.5938, 0.3594, 0.5938, 0.2031, 0.7344, 0.2188, 0.7344, 0.2188, 0.75, 0.2031, 0.75, 0.3281, 0.7344, 0.3438, 0.7344, 0.3438, 0.75, 0.3281, 0.75, 0.3281, 0.7188, 0.3359, 0.7109, 0.3438, 0.7031, 0.3438, 0.7188, 0.3594, 0.7031, 0.375, 0.7031, 0.375, 0.7188, 0.3594, 0.7188, 0.3438, 0.7031, 0.3594, 0.7031, 0.3594, 0.7188, 0.3438, 0.7188, 0.3438, 0.6875, 0.3594, 0.6875, 0.3594, 0.7031, 0.3438, 0.7031, 0.3594, 0.6875, 0.375, 0.6875, 0.375, 0.7031, 0.3594, 0.7031, 0.3125, 0.7344, 0.3281, 0.7344, 0.3281, 0.75, 0.3125, 0.75, 0.3125, 0.7188, 0.3281, 0.7188, 0.3281, 0.7344, 0.3125, 0.7344, 0.3281, 0.7188, 0.3438, 0.7188, 0.3438, 0.7344, 0.3281, 0.7344, 0.1875, 0.7344, 0.2031, 0.7344, 0.2031, 0.75, 0.1875, 0.75, 0.1875, 0.7188, 0.2031, 0.7188, 0.2031, 0.7344, 0.1875, 0.7344, 0.2031, 0.7188, 0.2188, 0.7188, 0.2188, 0.7344, 0.2031, 0.7344, 0.3438, 0.5781, 0.3594, 0.5781, 0.3594, 0.5938, 0.3438, 0.5938, 0.3438, 0.5625, 0.3594, 0.5625, 0.3594, 0.5781, 0.3438, 0.5781, 0.3594, 0.5625, 0.375, 0.5625, 0.375, 0.5781, 0.3594, 0.5781, 0.2812, 0.5156, 0.2969, 0.5156, 0.2969, 0.5312, 0.2812, 0.5312, 0.2812, 0.5, 0.2969, 0.5, 0.2969, 0.5156, 0.2812, 0.5156, 0.2969, 0.5, 0.3125, 0.5, 0.3125, 0.5156, 0.2969, 0.5156, 0.25, 0.5156, 0.2656, 0.5156, 0.2656, 0.5312, 0.25, 0.5312, 0.25, 0.5, 0.2656, 0.5, 0.2656, 0.5156, 0.25, 0.5156, 0.2656, 0.5, 0.2812, 0.5, 0.2812, 0.5156, 0.2656, 0.5156, 0.3438, 0.5156, 0.3594, 0.5156, 0.3594, 0.5312, 0.3438, 0.5312, 0.3438, 0.5, 0.3594, 0.5, 0.3594, 0.5156, 0.3438, 0.5156, 0.3594, 0.5, 0.375, 0.5, 0.375, 0.5156, 0.3594, 0.5156, 0.3125, 0.5156, 0.3281, 0.5156, 0.3281, 0.5312, 0.3125, 0.5312, 0.3125, 0.5, 0.3281, 0.5, 0.3281, 0.5156, 0.3125, 0.5156, 0.3281, 0.5, 0.3438, 0.5, 0.3438, 0.5156, 0.3281, 0.5156, 0.1562, 0.5156, 0.1719, 0.5156, 0.1719, 0.5312, 0.1562, 0.5312, 0.1562, 0.5, 0.1719, 0.5, 0.1719, 0.5156, 0.1562, 0.5156, 0.1719, 0.5, 0.1875, 0.5, 0.1875, 0.5156, 0.1719, 0.5156, 0.125, 0.5156, 0.1406, 0.5156, 0.1406, 0.5312, 0.125, 0.5312, 0.125, 0.5, 0.1406, 0.5, 0.1406, 0.5156, 0.125, 0.5156, 0.1406, 0.5, 0.1562, 0.5, 0.1562, 0.5156, 0.1406, 0.5156, 0.2188, 0.5156, 0.2344, 0.5156, 0.2344, 0.5312, 0.2188, 0.5312, 0.2188, 0.5, 0.2344, 0.5, 0.2344, 0.5156, 0.2188, 0.5156, 0.2344, 0.5, 0.25, 0.5, 0.25, 0.5156, 0.2344, 0.5156, 0.1875, 0.5156, 0.2031, 0.5156, 0.2031, 0.5312, 0.1875, 0.5312, 0.1875, 0.5, 0.2031, 0.5, 0.2031, 0.5156, 0.1875, 0.5156, 0.2031, 0.5, 0.2188, 0.5, 0.2188, 0.5156, 0.2031, 0.5156, 0.125, 0.7344, 0.1406, 0.7344, 0.1406, 0.75, 0.125, 0.75, 0.125, 0.7188, 0.1406, 0.7188, 0.1406, 0.7344, 0.125, 0.7344, 0.1406, 0.7188, 0.1562, 0.7188, 0.1562, 0.7344, 0.1406, 0.7344, 0.25, 0.7344, 0.2656, 0.7344, 0.2656, 0.75, 0.25, 0.75, 0.25, 0.7188, 0.2656, 0.7188, 0.2656, 0.7344, 0.25, 0.7344, 0.2656, 0.7188, 0.2812, 0.7188, 0.2812, 0.7344, 0.2656, 0.7344, 0.3438, 0.6406, 0.3594, 0.6406, 0.3594, 0.6562, 0.3438, 0.6562, 0.3438, 0.625, 0.3594, 0.625, 0.3594, 0.6406, 0.3438, 0.6406, 0.3594, 0.625, 0.375, 0.625, 0.375, 0.6406, 0.3594, 0.6406, 0.3438, 0.6719, 0.3594, 0.6719, 0.3594, 0.6875, 0.3438, 0.6875, 0.3438, 0.6562, 0.3594, 0.6562, 0.3594, 0.6719, 0.3438, 0.6719, 0.3594, 0.6562, 0.375, 0.6562, 0.375, 0.6719, 0.3594, 0.6719, 0.2812, 0.7344, 0.2969, 0.7344, 0.2969, 0.75, 0.2812, 0.75, 0.2812, 0.7188, 0.2969, 0.7188, 0.2969, 0.7344, 0.2812, 0.7344, 0.2969, 0.7188, 0.3125, 0.7188, 0.3125, 0.7344, 0.2969, 0.7344, 0.1562, 0.7344, 0.1719, 0.7344, 0.1719, 0.75, 0.1562, 0.75, 0.1562, 0.7188, 0.1719, 0.7188, 0.1719, 0.7344, 0.1562, 0.7344, 0.1719, 0.7188, 0.1875, 0.7188, 0.1875, 0.7344, 0.1719, 0.7344, 0.3438, 0.5469, 0.3594, 0.5469, 0.3594, 0.5625, 0.3438, 0.5625, 0.3438, 0.5312, 0.3594, 0.5312, 0.3594, 0.5469, 0.3438, 0.5469, 0.3594, 0.5312, 0.375, 0.5312, 0.375, 0.5469, 0.3594, 0.5469, 0.3438, 0.6094, 0.3594, 0.6094, 0.3594, 0.625, 0.3438, 0.625, 0.3438, 0.5938, 0.3594, 0.5938, 0.3594, 0.6094, 0.3438, 0.6094, 0.3594, 0.5938, 0.375, 0.5938, 0.375, 0.6094, 0.3594, 0.6094, 0.2188, 0.7344, 0.2344, 0.7344, 0.2344, 0.75, 0.2188, 0.75, 0.2188, 0.7188, 0.2344, 0.7188, 0.2344, 0.7344, 0.2188, 0.7344, 0.2344, 0.7188, 0.25, 0.7188, 0.25, 0.7344, 0.2344, 0.7344, 0.3438, 0.7344, 0.3594, 0.7344, 0.3594, 0.75, 0.3438, 0.75, 0.3438, 0.7188, 0.3594, 0.7188, 0.3594, 0.7344, 0.3438, 0.7344, 0.3594, 0.7188, 0.375, 0.7188, 0.375, 0.7344, 0.3594, 0.7344, 0.7188, 0.75, 0.7344, 0.75, 0.7344, 0.75, 0.7188, 0.75, 0.375, 0.03125, 0.375, 0.04688, 0.375, 0.04688, 0.375, 0.03125, 0.2305, 0.5898, 0.2344, 0.5898, 0.2344, 0.5938, 0.2305, 0.5938, 0.2344, 0.5703, 0.2383, 0.5703, 0.2383, 0.5703, 0.2344, 0.5703, 0.2461, 0.5742, 0.25, 0.5742, 0.25, 0.5781, 0.2461, 0.5781, 0.2383, 0.5742, 0.2422, 0.5742, 0.2422, 0.5781, 0.2383, 0.5781, 0.2383, 0.5664, 0.2422, 0.5664, 0.2422, 0.5703, 0.2383, 0.5703, 0.2461, 0.5664, 0.25, 0.5664, 0.25, 0.5703, 0.2461, 0.5703, 0.2383, 0.5781, 0.2383, 0.582, 0.2383, 0.582, 0.2383, 0.5781, 0.2227, 0.5664, 0.2266, 0.5664, 0.2266, 0.5703, 0.2227, 0.5703, 0.2305, 0.5664, 0.2344, 0.5664, 0.2344, 0.5703, 0.2305, 0.5703, 0.2227, 0.5898, 0.2266, 0.5898, 0.2266, 0.5938, 0.2227, 0.5938, 0.2227, 0.582, 0.2266, 0.582, 0.2266, 0.5859, 0.2227, 0.5859, 0.2266, 0.5859, 0.2266, 0.582, 0.2266, 0.582, 0.2266, 0.5859, 0.2383, 0.5898, 0.2422, 0.5898, 0.2422, 0.5938, 0.2383, 0.5938, 0.2383, 0.582, 0.2422, 0.582, 0.2422, 0.5859, 0.2383, 0.5859, 0.2461, 0.582, 0.25, 0.582, 0.25, 0.5859, 0.2461, 0.5859, 0.2422, 0.582, 0.2461, 0.582, 0.2461, 0.5859, 0.2422, 0.5859, 0.2422, 0.5781, 0.2461, 0.5781, 0.2461, 0.582, 0.2422, 0.582, 0.2461, 0.5781, 0.25, 0.5781, 0.25, 0.582, 0.2461, 0.582, 0.2266, 0.582, 0.2227, 0.582, 0.2227, 0.582, 0.2266, 0.582, 0.2383, 0.582, 0.2383, 0.5859, 0.2383, 0.5859, 0.2383, 0.582, 0.2383, 0.5781, 0.2422, 0.5781, 0.2422, 0.582, 0.2383, 0.582, 0.2344, 0.5898, 0.2383, 0.5898, 0.2383, 0.5938, 0.2344, 0.5938, 0.2344, 0.5859, 0.2383, 0.5859, 0.2383, 0.5898, 0.2344, 0.5898, 0.2383, 0.5859, 0.2422, 0.5859, 0.2422, 0.5898, 0.2383, 0.5898, 0.2266, 0.5742, 0.2266, 0.5703, 0.2266, 0.5703, 0.2266, 0.5742, 0.2266, 0.5703, 0.2305, 0.5703, 0.2305, 0.5703, 0.2266, 0.5703, 0.2227, 0.5781, 0.2227, 0.5742, 0.2227, 0.5742, 0.2227, 0.5781, 0.2188, 0.582, 0.2227, 0.582, 0.2227, 0.5859, 0.2188, 0.5859, 0.2188, 0.5781, 0.2227, 0.5781, 0.2227, 0.582, 0.2188, 0.582, 0.2344, 0.5859, 0.2305, 0.5859, 0.2305, 0.5859, 0.2344, 0.5859, 0.2188, 0.5898, 0.2227, 0.5898, 0.2227, 0.5938, 0.2188, 0.5938, 0.2188, 0.5859, 0.2227, 0.5859, 0.2227, 0.5898, 0.2188, 0.5898, 0.2227, 0.5859, 0.2266, 0.5859, 0.2266, 0.5898, 0.2227, 0.5898, 0.2266, 0.5664, 0.2305, 0.5664, 0.2305, 0.5703, 0.2266, 0.5703, 0.2266, 0.5625, 0.2305, 0.5625, 0.2305, 0.5664, 0.2266, 0.5664, 0.2305, 0.5625, 0.2344, 0.5625, 0.2344, 0.5664, 0.2305, 0.5664, 0.2188, 0.5664, 0.2227, 0.5664, 0.2227, 0.5703, 0.2188, 0.5703, 0.2188, 0.5625, 0.2227, 0.5625, 0.2227, 0.5664, 0.2188, 0.5664, 0.2227, 0.5625, 0.2266, 0.5625, 0.2266, 0.5664, 0.2227, 0.5664, 0.2188, 0.5742, 0.2227, 0.5742, 0.2227, 0.5781, 0.2188, 0.5781, 0.2188, 0.5703, 0.2227, 0.5703, 0.2227, 0.5742, 0.2188, 0.5742, 0.2227, 0.5703, 0.2266, 0.5703, 0.2266, 0.5742, 0.2227, 0.5742, 0.2422, 0.5664, 0.2461, 0.5664, 0.2461, 0.5703, 0.2422, 0.5703, 0.2422, 0.5625, 0.2461, 0.5625, 0.2461, 0.5664, 0.2422, 0.5664, 0.2461, 0.5625, 0.25, 0.5625, 0.25, 0.5664, 0.2461, 0.5664, 0.2344, 0.5664, 0.2383, 0.5664, 0.2383, 0.5703, 0.2344, 0.5703, 0.2344, 0.5625, 0.2383, 0.5625, 0.2383, 0.5664, 0.2344, 0.5664, 0.2383, 0.5625, 0.2422, 0.5625, 0.2422, 0.5664, 0.2383, 0.5664, 0.2383, 0.5859, 0.2344, 0.5859, 0.2344, 0.5859, 0.2383, 0.5859, 0.2227, 0.582, 0.2227, 0.5781, 0.2227, 0.5781, 0.2227, 0.582, 0.2383, 0.5703, 0.2422, 0.5703, 0.2422, 0.5742, 0.2383, 0.5742, 0.2422, 0.5742, 0.2461, 0.5742, 0.2461, 0.5781, 0.2422, 0.5781, 0.2422, 0.5703, 0.2461, 0.5703, 0.2461, 0.5742, 0.2422, 0.5742, 0.2461, 0.5703, 0.25, 0.5703, 0.25, 0.5742, 0.2461, 0.5742, 0.2383, 0.5703, 0.2383, 0.5742, 0.2383, 0.5742, 0.2383, 0.5703, 0.2383, 0.5742, 0.2383, 0.5781, 0.2383, 0.5781, 0.2383, 0.5742, 0.2305, 0.5859, 0.2266, 0.5859, 0.2266, 0.5859, 0.2305, 0.5859, 0.2266, 0.5898, 0.2305, 0.5898, 0.2305, 0.5938, 0.2266, 0.5938, 0.2266, 0.5859, 0.2305, 0.5859, 0.2305, 0.5898, 0.2266, 0.5898, 0.2305, 0.5859, 0.2344, 0.5859, 0.2344, 0.5898, 0.2305, 0.5898, 0.2422, 0.5898, 0.2461, 0.5898, 0.2461, 0.5938, 0.2422, 0.5938, 0.2422, 0.5859, 0.2461, 0.5859, 0.2461, 0.5898, 0.2422, 0.5898, 0.2461, 0.5859, 0.25, 0.5859, 0.25, 0.5898, 0.2461, 0.5898, 0.2266, 0.5781, 0.2266, 0.5742, 0.2266, 0.5742, 0.2266, 0.5781, 0.2227, 0.5742, 0.2266, 0.5742, 0.2266, 0.5781, 0.2227, 0.5781, 0.2305, 0.582, 0.2314, 0.582, 0.2324, 0.582, 0.2334, 0.582, 0.2344, 0.582, 0.2344, 0.5859, 0.2305, 0.5859, 0.2344, 0.582, 0.2383, 0.582, 0.2383, 0.5859, 0.2344, 0.5859, 0.2344, 0.5781, 0.2383, 0.5781, 0.2383, 0.582, 0.2344, 0.582, 0.2266, 0.582, 0.2275, 0.582, 0.2285, 0.582, 0.2295, 0.582, 0.2305, 0.582, 0.2305, 0.5859, 0.2266, 0.5859, 0.2344, 0.5742, 0.2344, 0.5781, 0.2344, 0.5781, 0.2344, 0.5742, 0.2314, 0.582, 0.2305, 0.582, 0.2305, 0.582, 0.2314, 0.582, 0.2227, 0.5781, 0.2266, 0.5781, 0.2266, 0.582, 0.2227, 0.582, 0.2344, 0.5742, 0.2383, 0.5742, 0.2383, 0.5781, 0.2344, 0.5781, 0.2344, 0.5703, 0.2383, 0.5703, 0.2383, 0.5742, 0.2344, 0.5742, 0.2305, 0.5742, 0.2344, 0.5742, 0.2344, 0.5742, 0.2305, 0.5742, 0.2266, 0.5703, 0.2305, 0.5703, 0.2305, 0.5742, 0.2266, 0.5742, 0.2305, 0.5703, 0.2344, 0.5703, 0.2344, 0.5742, 0.2305, 0.5742, 0.2227, 0.5742, 0.2266, 0.5742, 0.2266, 0.5742, 0.2227, 0.5742, 0.2305, 0.5703, 0.2344, 0.5703, 0.2344, 0.5703, 0.2305, 0.5703, 0.2305, 0.5742, 0.2344, 0.5742, 0.2344, 0.5781, 0.2305, 0.5781, 0.2266, 0.5781, 0.2305, 0.5781, 0.2305, 0.582, 0.2295, 0.582, 0.2285, 0.582, 0.2275, 0.582, 0.2266, 0.582, 0.2305, 0.5781, 0.2344, 0.5781, 0.2344, 0.582, 0.2334, 0.582, 0.2324, 0.582, 0.2314, 0.582, 0.2305, 0.582, 0.2266, 0.5742, 0.2305, 0.5742, 0.2305, 0.5781, 0.2266, 0.5781, 0.2266, 0.582, 0.2266, 0.5781, 0.2266, 0.5781, 0.2266, 0.582, 0.2266, 0.582, 0.2266, 0.582, 0.2266, 0.582, 0.2266, 0.5742, 0.2305, 0.5742, 0.2305, 0.5742, 0.2266, 0.5742, 0.2275, 0.582, 0.2266, 0.582, 0.2266, 0.582, 0.2275, 0.582, 0.2344, 0.5781, 0.2344, 0.582, 0.2344, 0.582, 0.2344, 0.582, 0.2344, 0.582, 0.2344, 0.582, 0.2344, 0.5781, 0.2295, 0.582, 0.2285, 0.582, 0.2285, 0.582, 0.2295, 0.582, 0.2295, 0.582, 0.2285, 0.582, 0.2285, 0.582, 0.2295, 0.582, 0.2275, 0.582, 0.2266, 0.582, 0.2266, 0.582, 0.2275, 0.582, 0.2334, 0.582, 0.2324, 0.582, 0.2324, 0.582, 0.2334, 0.582, 0.2334, 0.582, 0.2324, 0.582, 0.2324, 0.582, 0.2334, 0.582, 0.2314, 0.582, 0.2305, 0.582, 0.2305, 0.582, 0.2314, 0.582, 0.2314, 0.582, 0.2324, 0.582, 0.2324, 0.582, 0.2314, 0.582, 0.2324, 0.582, 0.2314, 0.582, 0.2314, 0.582, 0.2324, 0.582, 0.2314, 0.582, 0.2305, 0.582, 0.2305, 0.582, 0.2314, 0.582, 0.2344, 0.582, 0.2334, 0.582, 0.2334, 0.582, 0.2344, 0.582, 0.2344, 0.582, 0.2334, 0.582, 0.2334, 0.582, 0.2344, 0.582, 0.2334, 0.582, 0.2324, 0.582, 0.2324, 0.582, 0.2334, 0.582, 0.2344, 0.582, 0.2334, 0.582, 0.2334, 0.582, 0.2344, 0.582, 0.2344, 0.582, 0.2334, 0.582, 0.2334, 0.582, 0.2344, 0.582, 0.2334, 0.582, 0.2324, 0.582, 0.2324, 0.582, 0.2334, 0.582, 0.2285, 0.582, 0.2275, 0.582, 0.2275, 0.582, 0.2285, 0.582, 0.2285, 0.582, 0.2275, 0.582, 0.2275, 0.582, 0.2285, 0.582, 0.2275, 0.582, 0.2266, 0.582, 0.2266, 0.582, 0.2275, 0.582, 0.2324, 0.582, 0.2324, 0.582, 0.2324, 0.582, 0.2324, 0.582, 0.2305, 0.582, 0.2295, 0.582, 0.2295, 0.582, 0.2305, 0.582, 0.2295, 0.582, 0.2285, 0.582, 0.2285, 0.582, 0.2295, 0.582, 0.2305, 0.582, 0.2295, 0.582, 0.2295, 0.582, 0.2305, 0.582, 0.2295, 0.582, 0.2295, 0.582, 0.2295, 0.582, 0.2295, 0.582, 0.2295, 0.582, 0.2285, 0.582, 0.2285, 0.582, 0.2295, 0.582, 0.2285, 0.582, 0.2275, 0.582, 0.2275, 0.582, 0.2285, 0.582, 0.2285, 0.582, 0.2275, 0.582, 0.2275, 0.582, 0.2285, 0.582, 0.2275, 0.582, 0.2266, 0.582, 0.2266, 0.582, 0.2275, 0.582, 0.2324, 0.582, 0.2314, 0.582, 0.2314, 0.582, 0.2324, 0.582, 0.2324, 0.582, 0.2324, 0.582, 0.2324, 0.582, 0.2324, 0.582, 0.2324, 0.582, 0.2314, 0.582, 0.2314, 0.582, 0.2324, 0.582, 0.2314, 0.582, 0.2305, 0.582, 0.2305, 0.582, 0.2314, 0.582, 0.2324, 0.582, 0.2314, 0.582, 0.2314, 0.582, 0.2324, 0.582, 0.2305, 0.582, 0.2295, 0.582, 0.2295, 0.582, 0.2305, 0.582, 0.2305, 0.582, 0.2295, 0.582, 0.2295, 0.582, 0.2305, 0.582, 0.2324, 0.582, 0.2314, 0.582, 0.2314, 0.582, 0.2324, 0.582, 0.2314, 0.582, 0.2305, 0.582, 0.2305, 0.582, 0.2314, 0.582, 0.2305, 0.582, 0.2314, 0.582, 0.2314, 0.582, 0.2305, 0.582, 0.2295, 0.582, 0.2295, 0.582, 0.2295, 0.582, 0.2295, 0.582, 0.2305, 0.582, 0.2295, 0.582, 0.2295, 0.582, 0.2305, 0.582, 0.2295, 0.582, 0.2305, 0.582, 0.2305, 0.582, 0.2295, 0.582])
me_cube.materials.append(mat_material)
me_cube.use_remesh_preserve_volume = False
me_cube.use_remesh_preserve_attributes = False
me_cube.use_mirror_vertex_groups = False
me_cube.update()

# ---- objects
ob_cube = bpy.data.objects.new('Cube', me_cube)
ob_light = bpy.data.objects.new('Light', light_light)
ob_camera = bpy.data.objects.new('Camera', cam_camera)

# ---- transforms, parenting, visibility, modifiers, constraints
ob_cube.location = (0.0, 0.0, 0.0)
ob_cube.scale = (1.0, 5.331, 9.958)
ob_cube.lock_rotations_4d = False
ob_cube.empty_display_type = 'ARROWS'
ob_cube.lineart.crease_threshold = 0.0
ob_light.location = (4.076, 1.005, 5.904)
ob_light.rotation_euler = (0.6503, 0.05522, 1.866)
ob_light.lock_rotations_4d = False
ob_light.empty_display_type = 'ARROWS'
ob_light.color = (0.0, 0.0, 0.0, 0.0)
ob_light.lineart.crease_threshold = 0.0
ob_camera.location = (7.359, -6.926, 4.958)
ob_camera.rotation_euler = (1.109, 0.0, 0.8149)
ob_camera.lock_rotations_4d = False
ob_camera.empty_display_type = 'ARROWS'
ob_camera.color = (0.0, 0.0, 0.0, 0.0)
ob_camera.display_type = 'WIRE'
ob_camera.lineart.crease_threshold = 0.0

# ---- collection membership
col_collection.objects.link(ob_cube)
col_collection.objects.link(ob_light)
col_collection.objects.link(ob_camera)

# ---- scene / render settings (as saved in the file)
scene.camera = ob_camera
scene.frame_start = 1; scene.frame_end = 250; scene.frame_set(1)
scene.render.engine = 'BLENDER_EEVEE_NEXT'
scene.cycles.use_denoising = False
scene.cycles.samples = 128
scene.cycles.sampling_pattern = 'TABULATED_SOBOL'
scene.cycles.use_adaptive_sampling = False
scene.cycles.use_light_tree = False
scene.view_settings.view_transform = 'Filmic'
bpy.context.view_layer.update()
